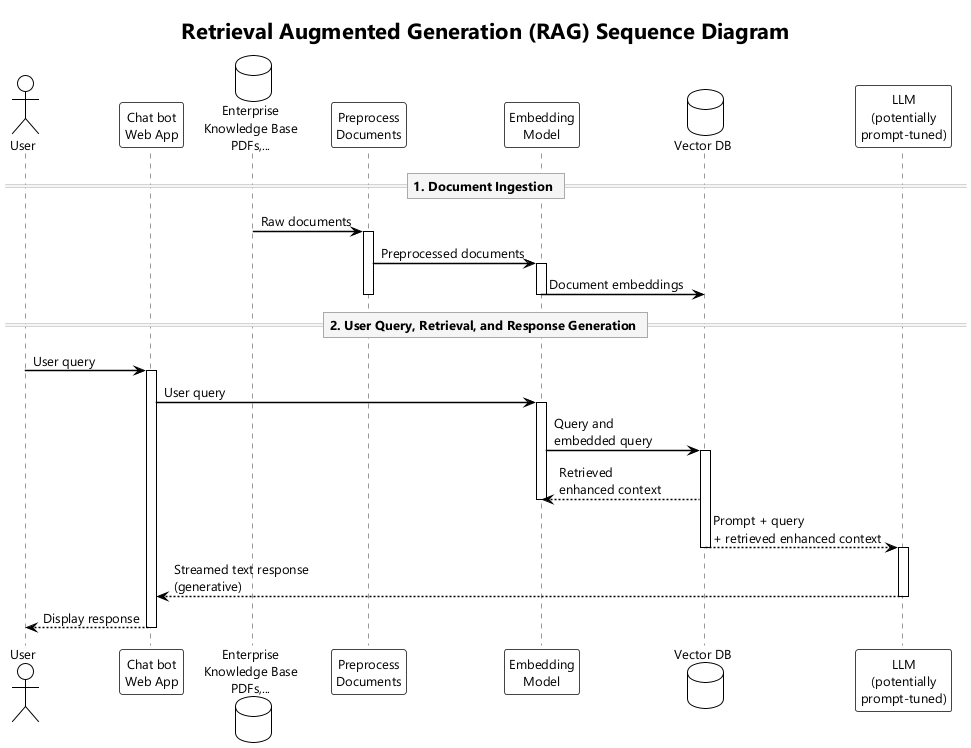

The diagram above was rendered by PlantUML. Its source (embedded in the PNG):
@startuml rag-sequence
!theme plain
skinparam backgroundColor white
skinparam defaultFontSize 13
skinparam defaultFontName "Segoe UI"
skinparam sequenceArrowThickness 1.5
skinparam sequenceParticipantBorderColor #444
skinparam sequenceParticipantBackgroundColor white
skinparam sequenceLifeLineBorderColor #999
skinparam sequenceDividerBorderColor #AAA
skinparam sequenceDividerBackgroundColor #F5F5F5
skinparam sequenceGroupBorderColor #888
skinparam sequenceGroupBackgroundColor #FAFAFA

title <b>Retrieval Augmented Generation (RAG) Sequence Diagram</b>

actor "User" as User
participant "Chat bot\nWeb App" as CB
database "Enterprise\nKnowledge Base\nPDFs,..." as EKB
participant "Preprocess\nDocuments" as PP
participant "Embedding\nModel" as EM
database "Vector DB" as VDB
participant "LLM\n(potentially\nprompt-tuned)" as LLM

== 1. Document Ingestion ==

EKB -> PP : Raw documents
activate PP
PP -> EM : Preprocessed documents
activate EM
EM -> VDB : Document embeddings
deactivate EM
deactivate PP

== 2. User Query, Retrieval, and Response Generation ==

User -> CB : User query
activate CB

CB -> EM : User query
activate EM

EM -> VDB : Query and\nembedded query
activate VDB

VDB --> EM : Retrieved\nenhanced context
deactivate EM

VDB --> LLM : Prompt + query\n+ retrieved enhanced context
deactivate VDB
activate LLM

LLM --> CB : Streamed text response\n(generative)
deactivate LLM

CB --> User : Display response
deactivate CB

@enduml